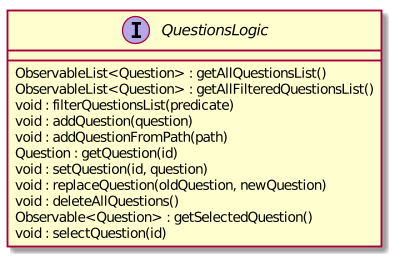

The diagram above was rendered by PlantUML. Its source (embedded in the PNG):
@startuml

interface QuestionsLogic {
    ObservableList<Question> : getAllQuestionsList()
    ObservableList<Question> : getAllFilteredQuestionsList()
    void : filterQuestionsList(predicate)
    void : addQuestion(question)
    void : addQuestionFromPath(path)
    Question : getQuestion(id)
    void : setQuestion(id, question)
    void : replaceQuestion(oldQuestion, newQuestion)
    void : deleteAllQuestions()
    Observable<Question> : getSelectedQuestion()
    void : selectQuestion(id)
}

@enduml